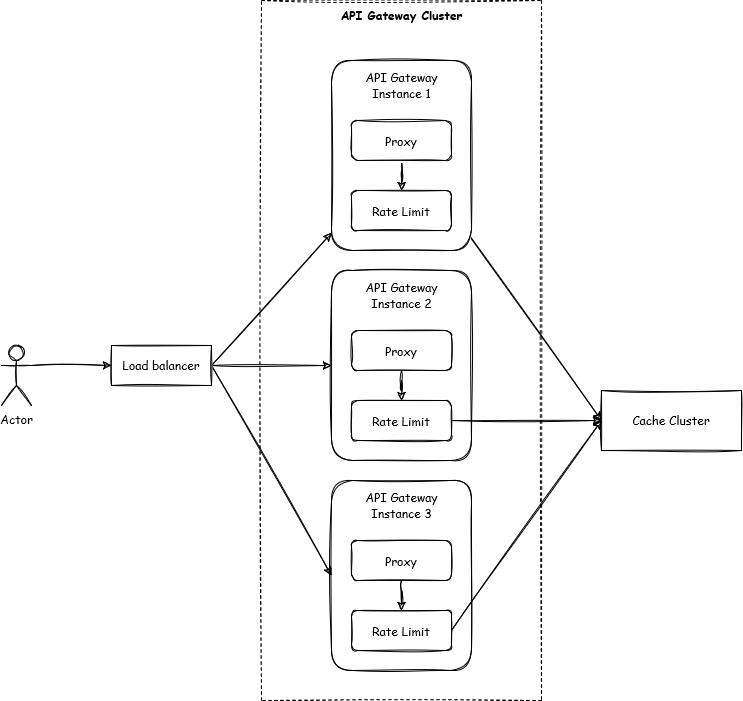

The diagram above was exported from draw.io. Its source (the exported page's mxGraphModel, read from the mxfile embedded in the PNG):
<mxGraphModel dx="1687" dy="911" grid="1" gridSize="10" guides="1" tooltips="1" connect="1" arrows="1" fold="1" page="1" pageScale="1" pageWidth="1654" pageHeight="2336" math="0" shadow="0">
  <root>
    <mxCell id="0" />
    <mxCell id="1" parent="0" />
    <mxCell id="8a1xVH_I0Zj7FDpnqrcV-40" value="" style="rounded=0;whiteSpace=wrap;html=1;sketch=1;hachureGap=4;jiggle=1;curveFitting=1;strokeColor=default;align=center;verticalAlign=middle;fontFamily=Architects Daughter;fontSource=https%3A%2F%2Ffonts.googleapis.com%2Fcss%3Ffamily%3DArchitects%2BDaughter;fontSize=12;fontColor=default;labelBackgroundColor=default;fillColor=default;dashed=1;" vertex="1" parent="1">
      <mxGeometry x="290" y="100" width="280" height="700" as="geometry" />
    </mxCell>
    <mxCell id="8a1xVH_I0Zj7FDpnqrcV-23" value="" style="rounded=1;whiteSpace=wrap;html=1;sketch=1;hachureGap=4;jiggle=1;curveFitting=1;fontFamily=Comic Sans MS;" vertex="1" parent="1">
      <mxGeometry x="360" y="370" width="140" height="190" as="geometry" />
    </mxCell>
    <mxCell id="8a1xVH_I0Zj7FDpnqrcV-8" style="edgeStyle=orthogonalEdgeStyle;rounded=0;sketch=1;hachureGap=4;jiggle=2;curveFitting=1;orthogonalLoop=1;jettySize=auto;html=1;exitX=1;exitY=0.3333333333333333;exitDx=0;exitDy=0;exitPerimeter=0;fontFamily=Architects Daughter;fontSource=https%3A%2F%2Ffonts.googleapis.com%2Fcss%3Ffamily%3DArchitects%2BDaughter;fontSize=12;fontColor=default;entryX=0;entryY=0.5;entryDx=0;entryDy=0;" edge="1" parent="1" source="8a1xVH_I0Zj7FDpnqrcV-1" target="8a1xVH_I0Zj7FDpnqrcV-21">
      <mxGeometry relative="1" as="geometry" />
    </mxCell>
    <mxCell id="8a1xVH_I0Zj7FDpnqrcV-1" value="Actor" style="shape=umlActor;verticalLabelPosition=bottom;verticalAlign=top;html=1;outlineConnect=0;hachureGap=4;fontFamily=Comic Sans MS;sketch=1;curveFitting=1;jiggle=1;" vertex="1" parent="1">
      <mxGeometry x="30" y="445" width="30" height="60" as="geometry" />
    </mxCell>
    <mxCell id="8a1xVH_I0Zj7FDpnqrcV-35" style="edgeStyle=none;rounded=0;sketch=1;hachureGap=4;jiggle=1;curveFitting=1;orthogonalLoop=1;jettySize=auto;html=1;exitX=1;exitY=0.5;exitDx=0;exitDy=0;entryX=0;entryY=0.5;entryDx=0;entryDy=0;strokeColor=default;align=center;verticalAlign=middle;fontFamily=Architects Daughter;fontSource=https%3A%2F%2Ffonts.googleapis.com%2Fcss%3Ffamily%3DArchitects%2BDaughter;fontSize=12;fontColor=default;labelBackgroundColor=default;endArrow=classic;" edge="1" parent="1" source="8a1xVH_I0Zj7FDpnqrcV-6" target="8a1xVH_I0Zj7FDpnqrcV-18">
      <mxGeometry relative="1" as="geometry" />
    </mxCell>
    <mxCell id="8a1xVH_I0Zj7FDpnqrcV-4" value="" style="rounded=1;whiteSpace=wrap;html=1;sketch=1;hachureGap=4;jiggle=1;curveFitting=1;fontFamily=Comic Sans MS;" vertex="1" parent="1">
      <mxGeometry x="360" y="160" width="140" height="190" as="geometry" />
    </mxCell>
    <mxCell id="8a1xVH_I0Zj7FDpnqrcV-7" style="edgeStyle=orthogonalEdgeStyle;rounded=0;sketch=1;hachureGap=4;jiggle=2;curveFitting=1;orthogonalLoop=1;jettySize=auto;html=1;exitX=0.5;exitY=1;exitDx=0;exitDy=0;fontFamily=Architects Daughter;fontSource=https%3A%2F%2Ffonts.googleapis.com%2Fcss%3Ffamily%3DArchitects%2BDaughter;fontSize=12;fontColor=default;" edge="1" parent="1" source="8a1xVH_I0Zj7FDpnqrcV-5" target="8a1xVH_I0Zj7FDpnqrcV-6">
      <mxGeometry relative="1" as="geometry" />
    </mxCell>
    <mxCell id="8a1xVH_I0Zj7FDpnqrcV-5" value="&lt;font&gt;Proxy&lt;/font&gt;" style="rounded=1;whiteSpace=wrap;html=1;sketch=1;hachureGap=4;jiggle=1;curveFitting=1;strokeColor=default;align=center;verticalAlign=middle;fontFamily=Comic Sans MS;fontSize=12;fontColor=default;fillColor=default;" vertex="1" parent="1">
      <mxGeometry x="380" y="220" width="100" height="40" as="geometry" />
    </mxCell>
    <mxCell id="8a1xVH_I0Zj7FDpnqrcV-6" value="Rate Limit" style="rounded=1;whiteSpace=wrap;html=1;sketch=1;hachureGap=4;jiggle=1;curveFitting=1;strokeColor=default;align=center;verticalAlign=middle;fontFamily=Comic Sans MS;fontSize=12;fontColor=default;fillColor=default;" vertex="1" parent="1">
      <mxGeometry x="380" y="290" width="100" height="40" as="geometry" />
    </mxCell>
    <mxCell id="8a1xVH_I0Zj7FDpnqrcV-18" value="&lt;font face=&quot;Comic Sans MS&quot;&gt;Cache Cluster&lt;br&gt;&lt;/font&gt;" style="rounded=0;whiteSpace=wrap;html=1;sketch=1;hachureGap=4;jiggle=1;curveFitting=1;strokeColor=default;align=center;verticalAlign=middle;fontFamily=Architects Daughter;fontSource=https%3A%2F%2Ffonts.googleapis.com%2Fcss%3Ffamily%3DArchitects%2BDaughter;fontSize=12;fontColor=default;labelBackgroundColor=default;fillColor=default;" vertex="1" parent="1">
      <mxGeometry x="630" y="490" width="140" height="60" as="geometry" />
    </mxCell>
    <mxCell id="8a1xVH_I0Zj7FDpnqrcV-22" style="edgeStyle=none;rounded=0;sketch=1;hachureGap=4;jiggle=1;curveFitting=1;orthogonalLoop=1;jettySize=auto;html=1;strokeColor=default;align=center;verticalAlign=middle;fontFamily=Architects Daughter;fontSource=https%3A%2F%2Ffonts.googleapis.com%2Fcss%3Ffamily%3DArchitects%2BDaughter;fontSize=12;fontColor=default;labelBackgroundColor=default;endArrow=classic;exitX=1;exitY=0.5;exitDx=0;exitDy=0;" edge="1" parent="1" source="8a1xVH_I0Zj7FDpnqrcV-21" target="8a1xVH_I0Zj7FDpnqrcV-4">
      <mxGeometry relative="1" as="geometry" />
    </mxCell>
    <mxCell id="8a1xVH_I0Zj7FDpnqrcV-38" style="edgeStyle=none;rounded=0;sketch=1;hachureGap=4;jiggle=1;curveFitting=1;orthogonalLoop=1;jettySize=auto;html=1;exitX=1;exitY=0.5;exitDx=0;exitDy=0;strokeColor=default;align=center;verticalAlign=middle;fontFamily=Architects Daughter;fontSource=https%3A%2F%2Ffonts.googleapis.com%2Fcss%3Ffamily%3DArchitects%2BDaughter;fontSize=12;fontColor=default;labelBackgroundColor=default;endArrow=classic;" edge="1" parent="1" source="8a1xVH_I0Zj7FDpnqrcV-21" target="8a1xVH_I0Zj7FDpnqrcV-23">
      <mxGeometry relative="1" as="geometry" />
    </mxCell>
    <mxCell id="8a1xVH_I0Zj7FDpnqrcV-39" style="edgeStyle=none;rounded=0;sketch=1;hachureGap=4;jiggle=1;curveFitting=1;orthogonalLoop=1;jettySize=auto;html=1;exitX=1;exitY=0.5;exitDx=0;exitDy=0;entryX=0;entryY=0.5;entryDx=0;entryDy=0;strokeColor=default;align=center;verticalAlign=middle;fontFamily=Architects Daughter;fontSource=https%3A%2F%2Ffonts.googleapis.com%2Fcss%3Ffamily%3DArchitects%2BDaughter;fontSize=12;fontColor=default;labelBackgroundColor=default;endArrow=classic;" edge="1" parent="1" source="8a1xVH_I0Zj7FDpnqrcV-21" target="8a1xVH_I0Zj7FDpnqrcV-29">
      <mxGeometry relative="1" as="geometry" />
    </mxCell>
    <mxCell id="8a1xVH_I0Zj7FDpnqrcV-21" value="&lt;font face=&quot;Comic Sans MS&quot;&gt;Load balancer&lt;br&gt;&lt;/font&gt;" style="rounded=0;whiteSpace=wrap;html=1;sketch=1;hachureGap=4;jiggle=1;curveFitting=1;strokeColor=default;align=center;verticalAlign=middle;fontFamily=Architects Daughter;fontSource=https%3A%2F%2Ffonts.googleapis.com%2Fcss%3Ffamily%3DArchitects%2BDaughter;fontSize=12;fontColor=default;labelBackgroundColor=default;fillColor=default;" vertex="1" parent="1">
      <mxGeometry x="140" y="445" width="100" height="40" as="geometry" />
    </mxCell>
    <mxCell id="8a1xVH_I0Zj7FDpnqrcV-36" style="edgeStyle=none;rounded=0;sketch=1;hachureGap=4;jiggle=1;curveFitting=1;orthogonalLoop=1;jettySize=auto;html=1;exitX=1;exitY=0.5;exitDx=0;exitDy=0;entryX=0;entryY=0.5;entryDx=0;entryDy=0;strokeColor=default;align=center;verticalAlign=middle;fontFamily=Architects Daughter;fontSource=https%3A%2F%2Ffonts.googleapis.com%2Fcss%3Ffamily%3DArchitects%2BDaughter;fontSize=12;fontColor=default;labelBackgroundColor=default;endArrow=classic;" edge="1" parent="1" source="8a1xVH_I0Zj7FDpnqrcV-26" target="8a1xVH_I0Zj7FDpnqrcV-18">
      <mxGeometry relative="1" as="geometry" />
    </mxCell>
    <mxCell id="8a1xVH_I0Zj7FDpnqrcV-24" style="edgeStyle=orthogonalEdgeStyle;rounded=0;sketch=1;hachureGap=4;jiggle=2;curveFitting=1;orthogonalLoop=1;jettySize=auto;html=1;exitX=0.5;exitY=1;exitDx=0;exitDy=0;fontFamily=Architects Daughter;fontSource=https%3A%2F%2Ffonts.googleapis.com%2Fcss%3Ffamily%3DArchitects%2BDaughter;fontSize=12;fontColor=default;" edge="1" parent="1" source="8a1xVH_I0Zj7FDpnqrcV-25" target="8a1xVH_I0Zj7FDpnqrcV-26">
      <mxGeometry relative="1" as="geometry" />
    </mxCell>
    <mxCell id="8a1xVH_I0Zj7FDpnqrcV-25" value="&lt;font&gt;Proxy&lt;/font&gt;" style="rounded=1;whiteSpace=wrap;html=1;sketch=1;hachureGap=4;jiggle=1;curveFitting=1;strokeColor=default;align=center;verticalAlign=middle;fontFamily=Comic Sans MS;fontSize=12;fontColor=default;fillColor=default;" vertex="1" parent="1">
      <mxGeometry x="380" y="430" width="100" height="40" as="geometry" />
    </mxCell>
    <mxCell id="8a1xVH_I0Zj7FDpnqrcV-26" value="Rate Limit" style="rounded=1;whiteSpace=wrap;html=1;sketch=1;hachureGap=4;jiggle=1;curveFitting=1;strokeColor=default;align=center;verticalAlign=middle;fontFamily=Comic Sans MS;fontSize=12;fontColor=default;fillColor=default;" vertex="1" parent="1">
      <mxGeometry x="380" y="500" width="100" height="40" as="geometry" />
    </mxCell>
    <mxCell id="8a1xVH_I0Zj7FDpnqrcV-27" value="&lt;div&gt;&lt;font face=&quot;Comic Sans MS&quot;&gt;API Gateway&lt;/font&gt;&lt;/div&gt;&lt;div&gt;&lt;font face=&quot;Comic Sans MS&quot;&gt;Instance 2&lt;/font&gt;&lt;/div&gt;" style="text;html=1;align=center;verticalAlign=middle;resizable=0;points=[];autosize=1;strokeColor=none;fillColor=none;fontFamily=Architects Daughter;fontSource=https%3A%2F%2Ffonts.googleapis.com%2Fcss%3Ffamily%3DArchitects%2BDaughter;fontSize=12;fontColor=default;labelBackgroundColor=default;" vertex="1" parent="1">
      <mxGeometry x="380" y="370" width="100" height="50" as="geometry" />
    </mxCell>
    <mxCell id="8a1xVH_I0Zj7FDpnqrcV-28" value="&lt;div&gt;&lt;font face=&quot;Comic Sans MS&quot;&gt;API Gateway&lt;/font&gt;&lt;/div&gt;&lt;div&gt;&lt;font face=&quot;Comic Sans MS&quot;&gt;Instance 1&lt;br&gt;&lt;/font&gt;&lt;/div&gt;" style="text;html=1;align=center;verticalAlign=middle;resizable=0;points=[];autosize=1;strokeColor=none;fillColor=none;fontFamily=Architects Daughter;fontSource=https%3A%2F%2Ffonts.googleapis.com%2Fcss%3Ffamily%3DArchitects%2BDaughter;fontSize=12;fontColor=default;labelBackgroundColor=default;" vertex="1" parent="1">
      <mxGeometry x="380" y="160" width="100" height="50" as="geometry" />
    </mxCell>
    <mxCell id="8a1xVH_I0Zj7FDpnqrcV-29" value="" style="rounded=1;whiteSpace=wrap;html=1;sketch=1;hachureGap=4;jiggle=1;curveFitting=1;fontFamily=Comic Sans MS;" vertex="1" parent="1">
      <mxGeometry x="360" y="580" width="140" height="190" as="geometry" />
    </mxCell>
    <mxCell id="8a1xVH_I0Zj7FDpnqrcV-30" style="edgeStyle=orthogonalEdgeStyle;rounded=0;sketch=1;hachureGap=4;jiggle=2;curveFitting=1;orthogonalLoop=1;jettySize=auto;html=1;exitX=0.5;exitY=1;exitDx=0;exitDy=0;fontFamily=Architects Daughter;fontSource=https%3A%2F%2Ffonts.googleapis.com%2Fcss%3Ffamily%3DArchitects%2BDaughter;fontSize=12;fontColor=default;" edge="1" parent="1" source="8a1xVH_I0Zj7FDpnqrcV-31" target="8a1xVH_I0Zj7FDpnqrcV-32">
      <mxGeometry relative="1" as="geometry" />
    </mxCell>
    <mxCell id="8a1xVH_I0Zj7FDpnqrcV-31" value="&lt;font&gt;Proxy&lt;/font&gt;" style="rounded=1;whiteSpace=wrap;html=1;sketch=1;hachureGap=4;jiggle=1;curveFitting=1;strokeColor=default;align=center;verticalAlign=middle;fontFamily=Comic Sans MS;fontSize=12;fontColor=default;fillColor=default;" vertex="1" parent="1">
      <mxGeometry x="380" y="640" width="100" height="40" as="geometry" />
    </mxCell>
    <mxCell id="8a1xVH_I0Zj7FDpnqrcV-37" style="edgeStyle=none;rounded=0;sketch=1;hachureGap=4;jiggle=1;curveFitting=1;orthogonalLoop=1;jettySize=auto;html=1;exitX=1;exitY=0.5;exitDx=0;exitDy=0;entryX=0;entryY=0.5;entryDx=0;entryDy=0;strokeColor=default;align=center;verticalAlign=middle;fontFamily=Architects Daughter;fontSource=https%3A%2F%2Ffonts.googleapis.com%2Fcss%3Ffamily%3DArchitects%2BDaughter;fontSize=12;fontColor=default;labelBackgroundColor=default;endArrow=classic;" edge="1" parent="1" source="8a1xVH_I0Zj7FDpnqrcV-32" target="8a1xVH_I0Zj7FDpnqrcV-18">
      <mxGeometry relative="1" as="geometry" />
    </mxCell>
    <mxCell id="8a1xVH_I0Zj7FDpnqrcV-32" value="Rate Limit" style="rounded=1;whiteSpace=wrap;html=1;sketch=1;hachureGap=4;jiggle=1;curveFitting=1;strokeColor=default;align=center;verticalAlign=middle;fontFamily=Comic Sans MS;fontSize=12;fontColor=default;fillColor=default;" vertex="1" parent="1">
      <mxGeometry x="380" y="710" width="100" height="40" as="geometry" />
    </mxCell>
    <mxCell id="8a1xVH_I0Zj7FDpnqrcV-33" value="&lt;div&gt;&lt;font face=&quot;Comic Sans MS&quot;&gt;API Gateway&lt;/font&gt;&lt;/div&gt;&lt;div&gt;&lt;font face=&quot;Comic Sans MS&quot;&gt;Instance 3&lt;/font&gt;&lt;/div&gt;" style="text;html=1;align=center;verticalAlign=middle;resizable=0;points=[];autosize=1;strokeColor=none;fillColor=none;fontFamily=Architects Daughter;fontSource=https%3A%2F%2Ffonts.googleapis.com%2Fcss%3Ffamily%3DArchitects%2BDaughter;fontSize=12;fontColor=default;labelBackgroundColor=default;" vertex="1" parent="1">
      <mxGeometry x="380" y="580" width="100" height="50" as="geometry" />
    </mxCell>
    <mxCell id="8a1xVH_I0Zj7FDpnqrcV-41" value="&lt;div&gt;&lt;b&gt;&lt;font face=&quot;Comic Sans MS&quot;&gt;API Gateway Cluster&lt;br&gt;&lt;/font&gt;&lt;/b&gt;&lt;/div&gt;" style="text;html=1;align=center;verticalAlign=middle;resizable=0;points=[];autosize=1;strokeColor=none;fillColor=none;fontFamily=Architects Daughter;fontSource=https%3A%2F%2Ffonts.googleapis.com%2Fcss%3Ffamily%3DArchitects%2BDaughter;fontSize=12;fontColor=default;labelBackgroundColor=default;" vertex="1" parent="1">
      <mxGeometry x="355" y="100" width="150" height="30" as="geometry" />
    </mxCell>
  </root>
</mxGraphModel>